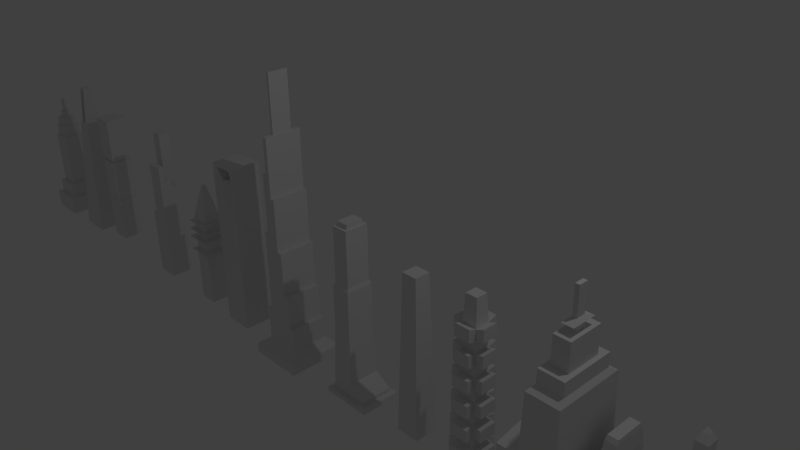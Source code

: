 # Source: Skyscraper.blend  (saved by Blender 2.74.0; exported with 4.5.12 LTS)
import bpy
from mathutils import Matrix  # noqa: F401  (used for matrix-valued properties, if any)

bpy.ops.wm.read_factory_settings(use_empty=True)
scene = bpy.context.scene
scene.name = 'Scene'

# ---- collections
col_collection_1 = bpy.data.collections.new('Collection 1'); scene.collection.children.link(col_collection_1)

# ---- materials (node trees are filled in below, after node groups)
mat_material = bpy.data.materials.new('Material')
mat_material.alpha_threshold = 0.0
mat_material.use_transparent_shadow = False
mat_material.roughness = 0.5
mat_material.line_color = (0.0, 0.0, 0.0, 1.0)

# ---- material node trees

# ---- world
world_world = bpy.data.worlds.new('World'); scene.world = world_world
world_world.color = (0.05088, 0.05088, 0.05088)
world_world.use_sun_shadow = False
world_world.sun_shadow_jitter_overblur = 0.0
world_world.cycles.sampling_method = 'MANUAL'
world_world.cycles.sample_map_resolution = 256

# ---- cameras
cam_camera = bpy.data.cameras.new('Camera')
cam_camera.clip_end = 100.0
cam_camera.lens = 35.0
cam_camera.sensor_width = 32.0
cam_camera.sensor_height = 18.0
cam_camera.ortho_scale = 7.314
cam_camera.dof.focus_distance = 0.0
cam_camera.dof.aperture_fstop = 128.0

# ---- lights
light_lamp = bpy.data.lights.new('Lamp', 'POINT')
light_lamp.transmission_factor = 0.0
light_lamp.cutoff_distance = 30.0
light_lamp.energy = 100.0
light_lamp.shadow_buffer_clip_start = 1.001
light_lamp.shadow_soft_size = 0.1
light_lamp.shadow_maximum_resolution = 0.006
light_lamp.use_absolute_resolution = True
light_lamp.cycles.use_multiple_importance_sampling = False

# ---- meshes
me_cube_014 = bpy.data.meshes.new('Cube.014')
me_cube_014.from_pydata([(8.686, -0.2083, -2.385), (8.686, -0.2083, 0.1934), (8.686, 0.2083, -2.385), (8.686, 0.2083, 0.1934), (9.102, -0.2083, -2.385), (9.102, -0.2083, 0.1934), (9.102, 0.2083, -2.385), (9.102, 0.2083, 0.1934), (8.686, -0.2083, 0.2558), (8.686, 0.2083, 0.2558), (9.04, -0.2083, 0.2558), (9.04, 0.2083, 0.2558), (8.686, -0.2083, 0.5906), (8.686, 0.2083, 0.5906), (9.04, -0.2083, 0.5906), (9.04, 0.2083, 0.5906)], [], [(1, 3, 2, 0), (3, 7, 6, 2), (7, 5, 4, 6), (5, 1, 0, 4), (0, 2, 6, 4), (5, 7, 11, 10), (9, 8, 12, 13), (3, 1, 8, 9), (1, 5, 10, 8), (7, 3, 9, 11), (14, 15, 13, 12), (8, 10, 14, 12), (10, 11, 15, 14), (11, 9, 13, 15)])
me_cube_014.use_remesh_preserve_volume = False
me_cube_014.use_remesh_preserve_attributes = False
me_cube_014.use_mirror_vertex_groups = False
me_cube_014.update()
me_cube_013 = bpy.data.meshes.new('Cube.013')
me_cube_013.from_pydata([(6.537, -0.3354, -2.393), (6.537, -0.3354, -2.142), (6.537, 0.3354, -2.393), (6.537, 0.3354, -2.142), (7.208, -0.3354, -2.393), (7.208, -0.3354, -2.142), (7.208, 0.3354, -2.393), (7.208, 0.3354, -2.142), (6.928, 0.3354, -2.142), (6.992, 0.3354, -2.393), (6.928, -0.3354, -2.142), (6.992, -0.3354, -2.393), (6.537, -0.3354, -1.337), (6.537, 0.3354, -1.337), (6.928, -0.3354, -1.337), (6.928, 0.3354, -1.337), (6.578, -0.2748, -1.201), (6.578, 0.2748, -1.201), (6.928, -0.2748, -1.201), (6.928, 0.2748, -1.201), (6.578, -0.2748, -0.9285), (6.578, 0.2748, -0.9285), (6.928, -0.2748, -0.9285), (6.928, 0.2748, -0.9285), (6.617, -0.2174, -0.8207), (6.617, 0.2174, -0.8207), (6.928, -0.2174, -0.8207), (6.928, 0.2174, -0.8207), (6.617, -0.2174, -0.5426), (6.617, 0.2174, -0.5426), (6.928, -0.2174, -0.5426), (6.928, 0.2174, -0.5426), (6.657, -0.1592, -0.4291), (6.657, 0.1592, -0.4291), (6.928, -0.1592, -0.4291), (6.928, 0.1592, -0.4291), (6.657, -0.1592, -0.1454), (6.657, 0.1592, -0.1454), (6.928, -0.1592, -0.1454), (6.928, 0.1592, -0.1454), (6.683, -0.1209, -0.0193), (6.683, 0.1209, -0.0193), (6.928, -0.1209, -0.0193), (6.928, 0.1209, -0.0193), (6.683, -0.1209, 0.2881), (6.683, 0.1209, 0.2881), (6.928, -0.1209, 0.2881), (6.928, 0.1209, 0.2881), (6.701, -0.09356, 0.3551), (6.701, 0.09356, 0.3551), (6.928, -0.09356, 0.3551), (6.928, 0.09356, 0.3551), (6.701, -0.09356, 0.6703), (6.701, 0.09356, 0.6703), (6.928, -0.09356, 0.6703), (6.928, 0.09356, 0.6703), (6.725, -0.05883, 0.7689), (6.725, 0.05883, 0.7689), (6.917, -0.05883, 0.7689), (6.917, 0.05883, 0.7689), (6.725, -0.05883, 1.08), (6.725, 0.05883, 1.08), (6.869, -0.05883, 1.08), (6.869, 0.05883, 1.08), (6.736, -0.04197, 1.171), (6.736, 0.04197, 1.171), (6.793, -0.04197, 1.171), (6.793, 0.04197, 1.171)], [], [(1, 3, 2, 0), (8, 7, 6, 9), (7, 5, 4, 6), (10, 1, 0, 11), (11, 9, 6, 4), (8, 3, 13, 15), (5, 7, 8, 10), (0, 2, 9, 11), (5, 10, 11, 4), (3, 8, 9, 2), (15, 13, 17, 19), (10, 8, 15, 14), (3, 1, 12, 13), (1, 10, 14, 12), (18, 19, 23, 22), (12, 14, 18, 16), (13, 12, 16, 17), (14, 15, 19, 18), (20, 22, 26, 24), (19, 17, 21, 23), (16, 18, 22, 20), (17, 16, 20, 21), (26, 27, 31, 30), (21, 20, 24, 25), (22, 23, 27, 26), (23, 21, 25, 27), (29, 28, 32, 33), (27, 25, 29, 31), (24, 26, 30, 28), (25, 24, 28, 29), (35, 33, 37, 39), (30, 31, 35, 34), (31, 29, 33, 35), (28, 30, 34, 32), (38, 39, 43, 42), (32, 34, 38, 36), (33, 32, 36, 37), (34, 35, 39, 38), (40, 42, 46, 44), (39, 37, 41, 43), (36, 38, 42, 40), (37, 36, 40, 41), (46, 47, 51, 50), (41, 40, 44, 45), (42, 43, 47, 46), (43, 41, 45, 47), (49, 48, 52, 53), (47, 45, 49, 51), (44, 46, 50, 48), (45, 44, 48, 49), (55, 53, 57, 59), (50, 51, 55, 54), (51, 49, 53, 55), (48, 50, 54, 52), (58, 59, 63, 62), (52, 54, 58, 56), (53, 52, 56, 57), (54, 55, 59, 58), (60, 62, 66, 64), (59, 57, 61, 63), (56, 58, 62, 60), (57, 56, 60, 61), (66, 67, 65, 64), (61, 60, 64, 65), (62, 63, 67, 66), (63, 61, 65, 67)])
me_cube_013.use_remesh_preserve_volume = False
me_cube_013.use_remesh_preserve_attributes = False
me_cube_013.use_mirror_vertex_groups = False
me_cube_013.update()
me_cube_012 = bpy.data.meshes.new('Cube.012')
me_cube_012.from_pydata([(0.8943, 0.118, 0.04667), (0.9619, 0.1774, -2.376), (0.8943, -0.118, 0.04667), (0.9619, -0.1774, -2.376), (0.6583, 0.118, 0.04667), (0.6071, 0.1774, -2.376), (0.6583, -0.118, 0.04667), (0.6071, -0.1774, -2.376)], [], [(1, 3, 2, 0), (3, 7, 6, 2), (7, 5, 4, 6), (5, 1, 0, 4), (0, 2, 6, 4), (5, 7, 3, 1)])
me_cube_012.use_remesh_preserve_volume = False
me_cube_012.use_remesh_preserve_attributes = False
me_cube_012.use_mirror_vertex_groups = False
me_cube_012.update()
me_cube_011 = bpy.data.meshes.new('Cube.011')
me_cube_011.from_pydata([(2.636, -0.5711, -2.376), (2.636, -0.5711, -1.853), (2.636, 0.5711, -2.376), (2.636, 0.5711, -1.853), (3.778, -0.5711, -2.376), (3.778, -0.5711, -1.853), (3.778, 0.5711, -2.376), (3.778, 0.5711, -1.853), (3.586, 0.5711, -1.853), (3.586, 0.5711, -2.376), (3.586, -0.5711, -1.853), (3.586, -0.5711, -2.376), (2.905, 0.5711, -2.376), (2.905, -0.5711, -1.853), (2.905, 0.5711, -1.853), (2.905, -0.5711, -2.376), (3.778, -0.5711, -1.104), (3.778, 0.5711, -1.104), (3.586, 0.5711, -1.104), (3.586, -0.5711, -1.104), (2.636, -0.5711, -1.138), (2.636, 0.5711, -1.138), (2.905, -0.5711, -1.138), (2.905, 0.5711, -1.138), (2.636, -0.03076, -1.029), (2.636, 0.5711, -1.029), (2.905, -0.03076, -1.029), (2.905, 0.5711, -1.029), (2.636, -0.03076, -0.8862), (2.636, 0.5711, -0.8862), (2.905, -0.03076, -0.8862), (2.905, 0.5711, -0.8862), (2.731, 0.1826, -0.7773), (2.731, 0.3577, -0.7773), (2.81, 0.1826, -0.7773), (2.81, 0.3577, -0.7773), (2.636, 0.0, -1.853), (2.636, 0.0, -2.376), (3.778, 0.0, -1.853), (3.778, 0.0, -2.376), (3.586, 0.0, -1.853), (3.586, 0.0, -2.376), (2.905, 0.0, -2.376), (2.905, 0.0, -1.853), (3.778, 0.0, -1.104), (3.586, 0.0, -1.104), (2.636, 0.0, -1.138), (2.905, 0.0, -1.138), (2.636, 0.2701, -1.029), (2.905, 0.2701, -1.029), (2.636, 0.2701, -0.8862), (2.905, 0.2701, -0.8862), (2.731, 0.2701, -0.7773), (2.81, 0.2701, -0.7773), (3.602, 0.5227, -0.8726), (3.762, 0.5227, -0.8726), (3.762, 0.04836, -0.8726), (3.602, 0.04836, -0.8726), (3.612, 0.4943, -0.8113), (3.753, 0.4943, -0.8113), (3.753, 0.07672, -0.8113), (3.612, 0.07672, -0.8113), (3.422, 0.5711, -1.853), (3.422, -0.5711, -2.376), (3.422, 0.5711, -2.376), (3.422, -0.5711, -1.853), (3.422, 0.0, -1.853), (3.422, 0.0, -2.376), (3.396, -0.5119, -0.3074), (2.931, -0.5119, -0.3074), (2.931, 0.0, -0.3074), (2.931, 0.5119, -0.3074), (3.396, 0.0, -0.3074), (3.396, 0.5119, -0.3074), (3.343, -0.3953, -0.2404), (2.984, -0.3953, -0.2404), (2.984, 0.0, -0.2404), (2.984, 0.3953, -0.2404), (3.343, 0.0, -0.2404), (3.343, 0.3953, -0.2404), (3.343, -0.3953, -0.04338), (2.984, -0.3953, -0.04338), (2.984, 0.0, -0.04338), (2.984, 0.3953, -0.04338), (3.343, 0.0, -0.04338), (3.343, 0.3953, -0.04338), (3.281, -0.2585, -0.04338), (3.046, -0.2585, -0.04338), (3.046, 0.0, -0.04338), (3.046, 0.2585, -0.04338), (3.281, 0.0, -0.04338), (3.281, 0.2585, -0.04338), (3.281, -0.2585, 0.3507), (3.046, -0.2585, 0.3507), (3.046, 0.0, 0.3507), (3.046, 0.2585, 0.3507), (3.281, 0.0, 0.3507), (3.281, 0.2585, 0.3507), (3.201, -0.08213, 0.3507), (3.126, -0.08213, 0.3507), (3.126, 0.0, 0.3507), (3.126, 0.08213, 0.3507), (3.201, 0.0, 0.3507), (3.201, 0.08213, 0.3507), (3.201, -0.08213, 0.4413), (3.126, -0.08213, 0.4413), (3.126, 0.0, 0.4413), (3.126, 0.08213, 0.4413), (3.201, 0.0, 0.4413), (3.201, 0.08213, 0.4413), (3.246, -0.182, 0.465), (3.081, -0.182, 0.465), (3.081, 0.0, 0.465), (3.081, 0.182, 0.465), (3.246, 0.0, 0.465), (3.246, 0.182, 0.465), (3.194, -0.0667, 0.5123), (3.133, -0.0667, 0.5123), (3.133, 0.0, 0.5123), (3.133, 0.0667, 0.5123), (3.194, 0.0, 0.5123), (3.194, 0.0667, 0.5123), (3.194, -0.0667, 0.9064), (3.133, -0.0667, 0.9064), (3.133, 0.0, 0.9064), (3.133, 0.0667, 0.9064), (3.194, 0.0, 0.9064), (3.194, 0.0667, 0.9064)], [], [(36, 3, 2, 37), (8, 7, 6, 9), (38, 5, 4, 39), (13, 1, 0, 15), (41, 9, 6, 39), (14, 3, 21, 23), (38, 7, 17, 44), (67, 64, 9, 41), (5, 10, 11, 4), (62, 8, 9, 64), (3, 14, 12, 2), (37, 2, 12, 42), (43, 13, 69, 70), (65, 13, 15, 63), (18, 45, 57, 54), (40, 10, 19, 45), (10, 5, 16, 19), (7, 8, 18, 17), (20, 22, 26, 24), (43, 14, 23, 47), (36, 1, 20, 46), (1, 13, 22, 20), (49, 27, 31, 51), (46, 20, 24, 48), (47, 23, 27, 49), (23, 21, 25, 27), (50, 28, 32, 52), (27, 25, 29, 31), (24, 26, 30, 28), (48, 24, 28, 50), (53, 35, 33, 52), (51, 31, 35, 53), (31, 29, 33, 35), (28, 30, 34, 32), (30, 51, 53, 34), (34, 53, 52, 32), (25, 48, 50, 29), (29, 50, 52, 33), (22, 47, 49, 26), (21, 46, 48, 25), (26, 49, 51, 30), (3, 36, 46, 21), (13, 43, 47, 22), (8, 40, 45, 18), (16, 44, 45, 19), (65, 66, 72, 68), (0, 37, 42, 15), (63, 67, 41, 11), (5, 38, 44, 16), (11, 41, 39, 4), (7, 38, 39, 6), (1, 36, 37, 0), (57, 56, 60, 61), (45, 44, 56, 57), (44, 17, 55, 56), (17, 18, 54, 55), (60, 59, 58, 61), (54, 57, 61, 58), (56, 55, 59, 60), (55, 54, 58, 59), (15, 42, 67, 63), (10, 40, 66, 65), (10, 65, 63, 11), (40, 8, 62, 66), (14, 62, 64, 12), (42, 12, 64, 67), (69, 68, 74, 75), (68, 72, 78, 74), (13, 65, 68, 69), (62, 14, 71, 73), (14, 43, 70, 71), (66, 62, 73, 72), (78, 79, 85, 84), (77, 76, 82, 83), (73, 71, 77, 79), (71, 70, 76, 77), (72, 73, 79, 78), (70, 69, 75, 76), (82, 81, 87, 88), (84, 85, 91, 90), (76, 75, 81, 82), (74, 78, 84, 80), (75, 74, 80, 81), (79, 77, 83, 85), (89, 88, 94, 95), (91, 89, 95, 97), (80, 84, 90, 86), (81, 80, 86, 87), (85, 83, 89, 91), (83, 82, 88, 89), (96, 97, 103, 102), (95, 94, 100, 101), (90, 91, 97, 96), (88, 87, 93, 94), (86, 90, 96, 92), (87, 86, 92, 93), (99, 98, 104, 105), (98, 102, 108, 104), (94, 93, 99, 100), (92, 96, 102, 98), (93, 92, 98, 99), (97, 95, 101, 103), (108, 109, 115, 114), (107, 106, 112, 113), (103, 101, 107, 109), (101, 100, 106, 107), (102, 103, 109, 108), (100, 99, 105, 106), (112, 111, 117, 118), (114, 115, 121, 120), (106, 105, 111, 112), (104, 108, 114, 110), (105, 104, 110, 111), (109, 107, 113, 115), (119, 118, 124, 125), (121, 119, 125, 127), (110, 114, 120, 116), (111, 110, 116, 117), (115, 113, 119, 121), (113, 112, 118, 119), (126, 127, 125, 124), (122, 126, 124, 123), (120, 121, 127, 126), (118, 117, 123, 124), (116, 120, 126, 122), (117, 116, 122, 123)])
me_cube_011.use_remesh_preserve_volume = False
me_cube_011.use_remesh_preserve_attributes = False
me_cube_011.use_mirror_vertex_groups = False
me_cube_011.update()
me_cube_010 = bpy.data.meshes.new('Cube.010')
me_cube_010.from_pydata([(4.474, -0.1455, -2.359), (4.474, -0.1455, -2.286), (4.474, 0.1455, -2.359), (4.474, 0.1455, -2.286), (4.843, -0.1455, -2.359), (4.843, -0.1455, -2.286), (4.843, 0.1455, -2.359), (4.843, 0.1455, -2.286), (4.61, -0.1055, -2.267), (4.61, 0.1055, -2.267), (4.792, -0.1055, -2.267), (4.792, 0.1055, -2.267), (4.61, -0.1055, -1.061), (4.61, 0.1055, -1.061), (4.792, -0.1055, -1.061), (4.792, 0.1055, -1.061), (4.626, -0.08664, -1.056), (4.626, 0.08664, -1.056), (4.776, -0.08664, -1.056), (4.776, 0.08664, -1.056), (4.626, -0.08664, -0.1717), (4.626, 0.08664, -0.1717), (4.776, -0.08664, -0.1717), (4.776, 0.08664, -0.1717), (4.666, -0.04083, -0.08189), (4.666, 0.04083, -0.08189), (4.736, -0.04083, -0.08189), (4.736, 0.04083, -0.08189), (4.685, -0.01801, -0.04879), (4.685, 0.01801, -0.04879), (4.716, -0.01801, -0.04879), (4.716, 0.01801, -0.04879), (4.696, -0.005727, -0.03031), (4.696, 0.005727, -0.03031), (4.706, -0.005727, -0.03031), (4.706, 0.005727, -0.03031)], [], [(1, 3, 2, 0), (3, 7, 6, 2), (7, 5, 4, 6), (5, 1, 0, 4), (0, 2, 6, 4), (3, 1, 8, 9), (8, 10, 14, 12), (1, 5, 10, 8), (7, 3, 9, 11), (5, 7, 11, 10), (15, 13, 17, 19), (10, 11, 15, 14), (11, 9, 13, 15), (9, 8, 12, 13), (16, 18, 22, 20), (13, 12, 16, 17), (12, 14, 18, 16), (14, 15, 19, 18), (21, 20, 24, 25), (18, 19, 23, 22), (19, 17, 21, 23), (17, 16, 20, 21), (26, 27, 31, 30), (20, 22, 26, 24), (22, 23, 27, 26), (23, 21, 25, 27), (28, 30, 34, 32), (27, 25, 29, 31), (25, 24, 28, 29), (24, 26, 30, 28), (34, 35, 33, 32), (30, 31, 35, 34), (31, 29, 33, 35), (29, 28, 32, 33)])
me_cube_010.use_remesh_preserve_volume = False
me_cube_010.use_remesh_preserve_attributes = False
me_cube_010.use_mirror_vertex_groups = False
me_cube_010.update()
me_cube_009 = bpy.data.meshes.new('Cube.009')
me_cube_009.from_pydata([(1.636, -0.1344, -2.368), (1.636, -0.1344, -2.099), (1.636, 0.1344, -2.368), (1.636, 0.1344, -2.099), (1.905, -0.1344, -2.368), (1.905, -0.1344, -2.099), (1.905, 0.1344, -2.368), (1.905, 0.1344, -2.099), (1.662, -0.1087, -0.2209), (1.662, 0.1087, -0.2209), (1.879, -0.1087, -0.2209), (1.879, 0.1087, -0.2209), (1.672, -0.09841, -0.02225), (1.672, 0.09841, -0.02225), (1.869, -0.09841, -0.02225), (1.869, 0.09841, -0.02225), (1.684, -0.0862, 0.182), (1.684, 0.0862, 0.182), (1.857, -0.0862, 0.182), (1.857, 0.0862, 0.182), (1.66, 0.111, -0.3916), (1.657, 0.1134, -0.5624), (1.655, 0.1157, -0.7331), (1.653, 0.118, -0.9039), (1.65, 0.1204, -1.075), (1.648, 0.1227, -1.245), (1.646, 0.1251, -1.416), (1.643, 0.1274, -1.587), (1.641, 0.1297, -1.758), (1.638, 0.1321, -1.928), (1.638, -0.1321, -1.928), (1.641, -0.1297, -1.758), (1.643, -0.1274, -1.587), (1.646, -0.1251, -1.416), (1.648, -0.1227, -1.245), (1.65, -0.1204, -1.075), (1.653, -0.118, -0.9039), (1.655, -0.1157, -0.7331), (1.657, -0.1134, -0.5624), (1.66, -0.111, -0.3916), (1.903, -0.1321, -1.928), (1.9, -0.1297, -1.758), (1.898, -0.1274, -1.587), (1.896, -0.1251, -1.416), (1.893, -0.1227, -1.245), (1.891, -0.1204, -1.075), (1.889, -0.118, -0.9039), (1.886, -0.1157, -0.7331), (1.884, -0.1134, -0.5624), (1.882, -0.111, -0.3916), (1.882, 0.111, -0.3916), (1.884, 0.1134, -0.5624), (1.886, 0.1157, -0.7331), (1.889, 0.118, -0.9039), (1.891, 0.1204, -1.075), (1.893, 0.1227, -1.245), (1.896, 0.1251, -1.416), (1.898, 0.1274, -1.587), (1.9, 0.1297, -1.758), (1.903, 0.1321, -1.928), (1.534, 0.1171, -0.3481), (1.534, -0.1171, -0.3481), (1.536, -0.1146, -0.168), (1.536, 0.1146, -0.168), (1.653, -0.2368, -0.3481), (1.888, -0.2368, -0.3481), (1.885, -0.2343, -0.168), (1.656, -0.2343, -0.168), (1.888, 0.2368, -0.3481), (1.653, 0.2368, -0.3481), (1.656, 0.2343, -0.168), (1.885, 0.2343, -0.168), (2.007, -0.1171, -0.3481), (2.007, 0.1171, -0.3481), (2.005, 0.1146, -0.168), (2.005, -0.1146, -0.168), (2.032, -0.1417, -2.149), (2.032, 0.1417, -2.149), (2.03, 0.1393, -1.969), (2.03, -0.1393, -1.969), (2.027, -0.1368, -1.789), (2.027, 0.1368, -1.789), (2.025, 0.1343, -1.609), (2.025, -0.1343, -1.609), (2.022, -0.1319, -1.429), (2.022, 0.1319, -1.429), (2.02, 0.1294, -1.249), (2.02, -0.1294, -1.249), (2.017, -0.127, -1.068), (2.017, 0.127, -1.068), (2.015, 0.1245, -0.8884), (2.015, -0.1245, -0.8884), (2.012, -0.122, -0.7083), (2.012, 0.122, -0.7083), (2.01, 0.1196, -0.5282), (2.01, -0.1196, -0.5282), (1.912, 0.2614, -2.149), (1.629, 0.2614, -2.149), (1.631, 0.259, -1.969), (1.91, 0.259, -1.969), (1.907, 0.2565, -1.789), (1.634, 0.2565, -1.789), (1.636, 0.254, -1.609), (1.905, 0.254, -1.609), (1.902, 0.2516, -1.429), (1.639, 0.2516, -1.429), (1.641, 0.2491, -1.249), (1.9, 0.2491, -1.249), (1.898, 0.2466, -1.068), (1.644, 0.2466, -1.068), (1.646, 0.2442, -0.8884), (1.895, 0.2442, -0.8884), (1.893, 0.2417, -0.7083), (1.649, 0.2417, -0.7083), (1.651, 0.2392, -0.5282), (1.89, 0.2392, -0.5282), (1.629, -0.2614, -2.149), (1.912, -0.2614, -2.149), (1.91, -0.259, -1.969), (1.631, -0.259, -1.969), (1.634, -0.2565, -1.789), (1.907, -0.2565, -1.789), (1.905, -0.254, -1.609), (1.636, -0.254, -1.609), (1.639, -0.2516, -1.429), (1.902, -0.2516, -1.429), (1.9, -0.2491, -1.249), (1.641, -0.2491, -1.249), (1.644, -0.2466, -1.068), (1.898, -0.2466, -1.068), (1.895, -0.2442, -0.8884), (1.646, -0.2442, -0.8884), (1.649, -0.2417, -0.7083), (1.893, -0.2417, -0.7083), (1.89, -0.2392, -0.5282), (1.651, -0.2392, -0.5282), (1.509, 0.1417, -2.149), (1.509, -0.1417, -2.149), (1.512, -0.1393, -1.969), (1.512, 0.1393, -1.969), (1.514, 0.1368, -1.789), (1.514, -0.1368, -1.789), (1.517, -0.1343, -1.609), (1.517, 0.1343, -1.609), (1.519, 0.1319, -1.429), (1.519, -0.1319, -1.429), (1.521, -0.1294, -1.249), (1.521, 0.1294, -1.249), (1.524, 0.127, -1.068), (1.524, -0.127, -1.068), (1.526, -0.1245, -0.8884), (1.526, 0.1245, -0.8884), (1.529, 0.122, -0.7083), (1.529, -0.122, -0.7083), (1.531, -0.1196, -0.5282), (1.531, 0.1196, -0.5282)], [], [(1, 3, 2, 0), (3, 7, 6, 2), (7, 5, 4, 6), (5, 1, 0, 4), (0, 2, 6, 4), (8, 10, 14, 12), (15, 13, 17, 19), (10, 11, 15, 14), (11, 9, 13, 15), (9, 8, 12, 13), (18, 19, 17, 16), (13, 12, 16, 17), (12, 14, 18, 16), (14, 15, 19, 18), (40, 59, 58, 41), (42, 57, 56, 43), (44, 55, 54, 45), (46, 53, 52, 47), (48, 51, 50, 49), (59, 29, 28, 58), (57, 27, 26, 56), (55, 25, 24, 54), (53, 23, 22, 52), (51, 21, 20, 50), (30, 40, 41, 31), (32, 42, 43, 33), (34, 44, 45, 35), (36, 46, 47, 37), (38, 48, 49, 39), (29, 30, 31, 28), (27, 32, 33, 26), (25, 34, 35, 24), (23, 36, 37, 22), (21, 38, 39, 20), (60, 61, 62, 63), (39, 61, 60, 20), (8, 62, 61, 39), (9, 63, 62, 8), (20, 60, 63, 9), (64, 65, 66, 67), (49, 65, 64, 39), (10, 66, 65, 49), (8, 67, 66, 10), (39, 64, 67, 8), (68, 69, 70, 71), (20, 69, 68, 50), (9, 70, 69, 20), (11, 71, 70, 9), (50, 68, 71, 11), (72, 73, 74, 75), (50, 73, 72, 49), (11, 74, 73, 50), (10, 75, 74, 11), (49, 72, 75, 10), (76, 77, 78, 79), (7, 77, 76, 5), (59, 78, 77, 7), (40, 79, 78, 59), (5, 76, 79, 40), (80, 81, 82, 83), (58, 81, 80, 41), (57, 82, 81, 58), (42, 83, 82, 57), (41, 80, 83, 42), (84, 85, 86, 87), (56, 85, 84, 43), (55, 86, 85, 56), (44, 87, 86, 55), (43, 84, 87, 44), (88, 89, 90, 91), (54, 89, 88, 45), (53, 90, 89, 54), (46, 91, 90, 53), (45, 88, 91, 46), (92, 93, 94, 95), (52, 93, 92, 47), (51, 94, 93, 52), (48, 95, 94, 51), (47, 92, 95, 48), (96, 97, 98, 99), (3, 97, 96, 7), (29, 98, 97, 3), (59, 99, 98, 29), (7, 96, 99, 59), (100, 101, 102, 103), (28, 101, 100, 58), (27, 102, 101, 28), (57, 103, 102, 27), (58, 100, 103, 57), (104, 105, 106, 107), (26, 105, 104, 56), (25, 106, 105, 26), (55, 107, 106, 25), (56, 104, 107, 55), (108, 109, 110, 111), (24, 109, 108, 54), (23, 110, 109, 24), (53, 111, 110, 23), (54, 108, 111, 53), (112, 113, 114, 115), (22, 113, 112, 52), (21, 114, 113, 22), (51, 115, 114, 21), (52, 112, 115, 51), (116, 117, 118, 119), (5, 117, 116, 1), (40, 118, 117, 5), (30, 119, 118, 40), (1, 116, 119, 30), (120, 121, 122, 123), (41, 121, 120, 31), (42, 122, 121, 41), (32, 123, 122, 42), (31, 120, 123, 32), (124, 125, 126, 127), (43, 125, 124, 33), (44, 126, 125, 43), (34, 127, 126, 44), (33, 124, 127, 34), (128, 129, 130, 131), (45, 129, 128, 35), (46, 130, 129, 45), (36, 131, 130, 46), (35, 128, 131, 36), (132, 133, 134, 135), (47, 133, 132, 37), (48, 134, 133, 47), (38, 135, 134, 48), (37, 132, 135, 38), (136, 137, 138, 139), (1, 137, 136, 3), (30, 138, 137, 1), (29, 139, 138, 30), (3, 136, 139, 29), (140, 141, 142, 143), (31, 141, 140, 28), (32, 142, 141, 31), (27, 143, 142, 32), (28, 140, 143, 27), (144, 145, 146, 147), (33, 145, 144, 26), (34, 146, 145, 33), (25, 147, 146, 34), (26, 144, 147, 25), (148, 149, 150, 151), (35, 149, 148, 24), (36, 150, 149, 35), (23, 151, 150, 36), (24, 148, 151, 23), (152, 153, 154, 155), (37, 153, 152, 22), (38, 154, 153, 37), (21, 155, 154, 38), (22, 152, 155, 21)])
me_cube_009.use_remesh_preserve_volume = False
me_cube_009.use_remesh_preserve_attributes = False
me_cube_009.use_mirror_vertex_groups = False
me_cube_009.update()
me_cube_008 = bpy.data.meshes.new('Cube.008')
me_cube_008.from_pydata([(-3.341, -0.2457, -2.366), (-3.341, -0.2457, 0.04908), (-3.341, 0.2457, -2.366), (-3.341, 0.2457, 0.04908), (-2.849, -0.2457, -2.366), (-2.849, -0.2457, 0.04908), (-2.849, 0.2457, -2.366), (-2.849, 0.2457, 0.04908), (-3.341, -0.2457, 0.3726), (-3.341, 0.2457, 0.3726), (-2.849, -0.2457, 0.3726), (-2.849, 0.2457, 0.3726), (-3.125, 0.09069, 0.04908), (-3.065, 0.09069, 0.04908), (-3.013, 0.2457, -2.366), (-3.177, 0.2457, -2.366), (-3.065, -0.09069, 0.04908), (-3.125, -0.09069, 0.04908), (-3.177, -0.2457, -2.366), (-3.013, -0.2457, -2.366), (-3.177, 0.2457, 0.3726), (-3.013, 0.2457, 0.3726), (-3.013, -0.2457, 0.3726), (-3.177, -0.2457, 0.3726), (-3.259, 0.2457, -2.366), (-3.233, -0.1682, 0.04908), (-3.259, -0.2457, 0.3726), (-3.233, 0.1682, 0.04908), (-3.259, -0.2457, -2.366), (-3.259, 0.2457, 0.3726), (-2.957, 0.1682, 0.04908), (-2.931, -0.2457, -2.366), (-2.931, 0.2457, 0.3726), (-2.931, 0.2457, -2.366), (-2.957, -0.1682, 0.04908), (-2.931, -0.2457, 0.3726), (-3.341, 0.2457, 0.3159), (-3.341, -0.2457, 0.3159), (-2.849, -0.2457, 0.3159), (-2.849, 0.2457, 0.3159), (-3.022, 0.2186, 0.3159), (-3.168, 0.2186, 0.3159), (-3.168, -0.2186, 0.3159), (-3.022, -0.2186, 0.3159), (-3.254, -0.2321, 0.3159), (-3.254, 0.2321, 0.3159), (-2.936, 0.2321, 0.3159), (-2.936, -0.2321, 0.3159), (-3.341, 0.2457, 0.09742), (-2.849, 0.2457, 0.09742), (-3.341, -0.2457, 0.09742), (-2.849, -0.2457, 0.09742), (-3.057, 0.1139, 0.09742), (-3.133, 0.1139, 0.09742), (-3.133, -0.1139, 0.09742), (-3.057, -0.1139, 0.09742), (-3.212, -0.1798, 0.09742), (-3.212, 0.1798, 0.09742), (-2.985, 0.1798, 0.09742), (-2.985, -0.1798, 0.09742)], [], [(1, 3, 2, 0), (30, 7, 6, 33), (7, 5, 4, 6), (25, 1, 0, 28), (31, 33, 6, 4), (36, 37, 8, 9), (26, 29, 9, 8), (47, 38, 10, 35), (45, 36, 9, 29), (38, 39, 11, 10), (46, 40, 21, 32), (40, 41, 20, 21), (44, 42, 23, 26), (42, 43, 22, 23), (35, 32, 21, 22), (22, 21, 20, 23), (28, 24, 15, 18), (18, 15, 14, 19), (34, 16, 19, 31), (16, 17, 18, 19), (27, 12, 15, 24), (12, 13, 14, 15), (3, 27, 24, 2), (0, 2, 24, 28), (37, 44, 26, 8), (41, 45, 29, 20), (23, 20, 29, 26), (17, 25, 28, 18), (5, 34, 31, 4), (10, 11, 32, 35), (39, 46, 32, 11), (43, 47, 35, 22), (19, 14, 33, 31), (13, 30, 33, 14), (49, 58, 46, 39), (50, 56, 44, 37), (54, 55, 52, 53), (57, 56, 54, 53), (51, 49, 39, 38), (57, 48, 36, 45), (59, 51, 38, 47), (48, 50, 37, 36), (3, 1, 50, 48), (34, 5, 51, 59), (27, 3, 48, 57), (5, 7, 49, 51), (30, 13, 52, 58), (13, 12, 53, 52), (25, 17, 54, 56), (17, 16, 55, 54), (1, 25, 56, 50), (12, 27, 57, 53), (7, 30, 58, 49), (16, 34, 59, 55), (55, 59, 58, 52), (46, 58, 59, 47), (57, 45, 44, 56), (45, 41, 42, 44), (43, 42, 41, 40), (47, 43, 40, 46)])
me_cube_008.use_remesh_preserve_volume = False
me_cube_008.use_remesh_preserve_attributes = False
me_cube_008.use_mirror_vertex_groups = False
me_cube_008.update()
me_cube_007 = bpy.data.meshes.new('Cube.007')
me_cube_007.from_pydata([(-0.714, -0.3144, -2.384), (-0.714, -0.3144, -2.317), (-0.714, 0.3144, -2.384), (-0.714, 0.3144, -2.317), (0.06677, -0.3144, -2.384), (0.06677, -0.3144, -2.317), (0.06677, 0.3144, -2.384), (0.06677, 0.3144, -2.317), (-0.6254, -0.2431, -2.317), (-0.6254, 0.2431, -2.317), (-0.02177, -0.2431, -2.317), (-0.02177, 0.2431, -2.317), (-0.6254, -0.2431, -2.256), (-0.6254, 0.2431, -2.256), (-0.02177, -0.2431, -2.256), (-0.02177, 0.2431, -2.256), (-0.6254, -0.2431, -2.095), (-0.6254, 0.2431, -2.095), (-0.2866, -0.2431, -2.095), (-0.2866, 0.2431, -2.095), (-0.6051, -0.2139, -1.32), (-0.6051, 0.2139, -1.32), (-0.3069, -0.2139, -1.32), (-0.3069, 0.2139, -1.32), (-0.6051, -0.2139, -0.6437), (-0.6051, 0.2139, -0.6437), (-0.3069, -0.2139, -0.6437), (-0.3069, 0.2139, -0.6437), (-0.5844, -0.1842, -0.578), (-0.5844, 0.1842, -0.578), (-0.3276, -0.1842, -0.578), (-0.3276, 0.1842, -0.578), (-0.5844, -0.1842, 0.2627), (-0.5844, 0.1842, 0.2627), (-0.3276, -0.1842, 0.2627), (-0.3276, 0.1842, 0.2627), (-0.5494, -0.134, 0.2627), (-0.5494, 0.134, 0.2627), (-0.3626, -0.134, 0.2627), (-0.3626, 0.134, 0.2627), (-0.5494, -0.134, 0.3317), (-0.5494, 0.134, 0.3317), (-0.3626, -0.134, 0.3317), (-0.3626, 0.134, 0.3317)], [], [(1, 3, 2, 0), (3, 7, 6, 2), (7, 5, 4, 6), (5, 1, 0, 4), (0, 2, 6, 4), (5, 7, 11, 10), (9, 8, 12, 13), (3, 1, 8, 9), (1, 5, 10, 8), (7, 3, 9, 11), (14, 15, 19, 18), (8, 10, 14, 12), (10, 11, 15, 14), (11, 9, 13, 15), (16, 18, 22, 20), (15, 13, 17, 19), (13, 12, 16, 17), (12, 14, 18, 16), (23, 21, 25, 27), (18, 19, 23, 22), (19, 17, 21, 23), (17, 16, 20, 21), (24, 26, 30, 28), (21, 20, 24, 25), (20, 22, 26, 24), (22, 23, 27, 26), (29, 28, 32, 33), (26, 27, 31, 30), (27, 25, 29, 31), (25, 24, 28, 29), (34, 35, 39, 38), (28, 30, 34, 32), (30, 31, 35, 34), (31, 29, 33, 35), (36, 38, 42, 40), (35, 33, 37, 39), (33, 32, 36, 37), (32, 34, 38, 36), (42, 43, 41, 40), (38, 39, 43, 42), (39, 37, 41, 43), (37, 36, 40, 41)])
me_cube_007.use_remesh_preserve_volume = False
me_cube_007.use_remesh_preserve_attributes = False
me_cube_007.use_mirror_vertex_groups = False
me_cube_007.update()
me_cube_006 = bpy.data.meshes.new('Cube.006')
me_cube_006.from_pydata([(-0.487, -0.4462, -2.407), (-0.487, -0.4462, -2.259), (-0.487, 0.4462, -2.407), (-0.487, 0.4462, -2.259), (0.4053, -0.4462, -2.407), (0.4053, -0.4462, -2.259), (0.4053, 0.4462, -2.407), (0.4053, 0.4462, -2.259), (-0.3278, -0.2869, -2.127), (-0.3278, 0.2869, -2.127), (0.2461, -0.2869, -2.127), (0.2461, 0.2869, -2.127), (-0.3278, -0.2869, -1.776), (-0.3278, 0.2869, -1.776), (0.2461, -0.2869, -1.776), (0.2461, 0.2869, -1.776), (0.2822, 0.4462, -2.259), (0.2822, 0.4462, -2.407), (0.2822, -0.4462, -2.259), (0.2822, -0.4462, -2.407), (0.1669, 0.2869, -2.127), (0.1669, -0.2869, -2.127), (0.1669, 0.2869, -1.776), (0.1669, -0.2869, -1.776), (-0.3278, -0.2869, -1.602), (-0.3278, 0.2869, -1.602), (0.1669, -0.2869, -1.602), (0.1669, 0.2869, -1.602), (-0.3691, 0.4462, -2.407), (-0.3691, -0.4462, -2.259), (-0.2519, -0.2869, -2.127), (-0.2519, -0.2869, -1.776), (-0.3691, 0.4462, -2.259), (-0.3691, -0.4462, -2.407), (-0.2519, 0.2869, -2.127), (-0.2519, 0.2869, -1.776), (-0.2519, -0.2869, -1.602), (-0.2519, 0.2869, -1.602), (-0.2519, 0.2869, -1.244), (0.1669, 0.2869, -1.244), (0.1669, -0.2869, -1.244), (-0.2519, -0.2869, -1.244), (0.1685, 0.4462, -2.259), (0.1685, -0.4462, -2.407), (0.09378, 0.2869, -2.127), (0.09378, 0.2869, -1.776), (0.09378, 0.2869, -1.602), (0.1685, 0.4462, -2.407), (0.1685, -0.4462, -2.259), (0.09378, -0.2869, -2.127), (0.09378, -0.2869, -1.776), (0.09378, -0.2869, -1.602), (0.09378, 0.2869, -1.244), (0.09378, -0.2869, -1.244), (0.09378, -0.2869, -0.551), (-0.2519, -0.2869, -0.551), (-0.2519, 0.2869, -0.551), (0.09378, 0.2869, -0.551), (0.05479, 0.4462, -2.407), (0.05479, -0.4462, -2.259), (0.02065, -0.2869, -2.127), (0.02065, -0.2869, -1.776), (0.02065, -0.2869, -1.602), (0.02065, -0.2869, -1.244), (0.05479, 0.4462, -2.259), (0.05479, -0.4462, -2.407), (0.02065, 0.2869, -2.127), (0.02065, 0.2869, -1.776), (0.02065, 0.2869, -1.602), (0.02065, 0.2869, -1.244), (0.02065, -0.2869, -0.551), (0.02065, 0.2869, -0.551), (0.02065, -0.2869, -0.3179), (-0.2519, -0.2869, -0.3179), (-0.2519, 0.2869, -0.3179), (0.02065, 0.2869, -0.3179), (-0.2605, 0.4462, -2.407), (-0.2605, -0.4462, -2.259), (-0.1821, -0.2869, -2.127), (-0.1821, -0.2869, -1.776), (-0.1821, -0.2869, -1.602), (-0.1821, -0.2869, -1.244), (-0.1821, -0.2869, -0.551), (-0.2605, 0.4462, -2.259), (-0.2605, -0.4462, -2.407), (-0.1821, 0.2869, -2.127), (-0.1821, 0.2869, -1.776), (-0.1821, 0.2869, -1.602), (-0.1821, 0.2869, -1.244), (-0.1821, 0.2869, -0.551), (-0.1821, -0.2869, -0.3179), (-0.1821, 0.2869, -0.3179), (-0.1821, 0.2869, 0.2733), (0.02065, 0.2869, 0.2733), (0.02065, -0.2869, 0.2733), (-0.1821, -0.2869, 0.2733), (-0.04506, 0.4462, -2.259), (-0.04506, -0.4462, -2.407), (-0.04356, 0.2869, -2.127), (-0.04356, 0.2869, -1.776), (-0.04356, 0.2869, -1.602), (-0.04356, 0.2869, -1.244), (-0.04356, 0.2869, -0.551), (-0.04356, 0.2869, -0.3179), (-0.04506, 0.4462, -2.407), (-0.04506, -0.4462, -2.259), (-0.04356, -0.2869, -2.127), (-0.04356, -0.2869, -1.776), (-0.04356, -0.2869, -1.602), (-0.04356, -0.2869, -1.244), (-0.04356, -0.2869, -0.551), (-0.04356, -0.2869, -0.3179), (-0.04356, 0.2869, 0.2733), (-0.04356, -0.2869, 0.2733), (-0.04356, -0.2869, 0.6115), (-0.1821, -0.2869, 0.6115), (-0.1821, 0.2869, 0.6115), (-0.04356, 0.2869, 0.6115), (-0.1528, 0.4462, -2.407), (-0.1528, -0.4462, -2.259), (-0.1128, -0.2869, -2.127), (-0.1128, -0.2869, -1.776), (-0.1128, -0.2869, -1.602), (-0.1128, -0.2869, -1.244), (-0.1128, -0.2869, -0.551), (-0.1128, -0.2869, -0.3179), (-0.1128, -0.2869, 0.2733), (-0.1528, 0.4462, -2.259), (-0.1528, -0.4462, -2.407), (-0.1128, 0.2869, -2.127), (-0.1128, 0.2869, -1.776), (-0.1128, 0.2869, -1.602), (-0.1128, 0.2869, -1.244), (-0.1128, 0.2869, -0.551), (-0.1128, 0.2869, -0.3179), (-0.1128, 0.2869, 0.2733), (-0.1128, -0.2869, 0.6115), (-0.1128, 0.2869, 0.6115), (-0.1128, 0.2869, 1.173), (-0.04356, 0.2869, 1.173), (-0.04356, -0.2869, 1.173), (-0.1128, -0.2869, 1.173), (-0.09684, 0.1544, 1.173), (-0.05956, 0.1544, 1.173), (-0.05956, -0.1544, 1.173), (-0.09684, -0.1544, 1.173), (-0.09684, 0.1544, 2.046), (-0.05956, 0.1544, 2.046), (-0.05956, -0.1544, 2.046), (-0.09684, -0.1544, 2.046)], [], [(1, 3, 2, 0), (16, 7, 6, 17), (7, 5, 4, 6), (29, 1, 0, 33), (19, 17, 6, 4), (5, 7, 11, 10), (9, 8, 12, 13), (3, 1, 8, 9), (18, 5, 10, 21), (32, 3, 9, 34), (13, 12, 24, 25), (21, 10, 14, 23), (10, 11, 15, 14), (34, 9, 13, 35), (11, 20, 22, 15), (49, 21, 23, 50), (14, 15, 22, 23), (7, 16, 20, 11), (48, 18, 21, 49), (43, 47, 17, 19), (5, 18, 19, 4), (42, 16, 17, 47), (36, 37, 25, 24), (35, 13, 25, 37), (23, 22, 27, 26), (50, 23, 26, 51), (12, 31, 36, 24), (86, 35, 37, 87), (26, 27, 39, 40), (3, 32, 28, 2), (0, 2, 28, 33), (1, 29, 30, 8), (8, 30, 31, 12), (85, 34, 35, 86), (83, 32, 34, 85), (77, 29, 33, 84), (88, 38, 56, 89), (87, 37, 38, 88), (51, 26, 40, 53), (37, 36, 41, 38), (62, 51, 53, 63), (27, 46, 52, 39), (40, 39, 52, 53), (18, 48, 43, 19), (16, 42, 44, 20), (20, 44, 45, 22), (22, 45, 46, 27), (61, 50, 51, 62), (64, 42, 47, 58), (65, 58, 47, 43), (59, 48, 49, 60), (60, 49, 50, 61), (70, 71, 75, 72), (38, 41, 55, 56), (53, 52, 57, 54), (63, 53, 54, 70), (109, 63, 70, 110), (54, 57, 71, 70), (106, 60, 61, 107), (105, 59, 60, 106), (97, 104, 58, 65), (96, 64, 58, 104), (107, 61, 62, 108), (108, 62, 63, 109), (46, 68, 69, 52), (52, 69, 71, 57), (48, 59, 65, 43), (42, 64, 66, 44), (44, 66, 67, 45), (45, 67, 68, 46), (90, 91, 74, 73), (89, 56, 74, 91), (56, 55, 73, 74), (110, 70, 72, 111), (55, 82, 90, 73), (133, 89, 91, 134), (111, 72, 94, 113), (36, 80, 81, 41), (31, 79, 80, 36), (32, 83, 76, 28), (33, 28, 76, 84), (29, 77, 78, 30), (30, 78, 79, 31), (41, 81, 82, 55), (131, 87, 88, 132), (132, 88, 89, 133), (119, 77, 84, 128), (127, 83, 85, 129), (129, 85, 86, 130), (130, 86, 87, 131), (113, 112, 117, 114), (134, 91, 92, 135), (91, 90, 95, 92), (72, 75, 93, 94), (75, 103, 112, 93), (94, 93, 112, 113), (67, 99, 100, 68), (66, 98, 99, 67), (64, 96, 98, 66), (59, 105, 97, 65), (69, 101, 102, 71), (68, 100, 101, 69), (125, 111, 113, 126), (71, 102, 103, 75), (124, 110, 111, 125), (122, 108, 109, 123), (121, 107, 108, 122), (127, 96, 104, 118), (128, 118, 104, 97), (119, 105, 106, 120), (120, 106, 107, 121), (123, 109, 110, 124), (136, 137, 116, 115), (126, 113, 114, 136), (135, 92, 116, 137), (92, 95, 115, 116), (112, 135, 137, 117), (95, 126, 136, 115), (114, 117, 139, 140), (81, 123, 124, 82), (78, 120, 121, 79), (77, 119, 120, 78), (84, 76, 118, 128), (83, 127, 118, 76), (79, 121, 122, 80), (80, 122, 123, 81), (82, 124, 125, 90), (90, 125, 126, 95), (103, 134, 135, 112), (99, 130, 131, 100), (98, 129, 130, 99), (96, 127, 129, 98), (105, 119, 128, 97), (101, 132, 133, 102), (100, 131, 132, 101), (102, 133, 134, 103), (139, 138, 142, 143), (117, 137, 138, 139), (136, 114, 140, 141), (137, 136, 141, 138), (145, 144, 148, 149), (138, 141, 145, 142), (141, 140, 144, 145), (140, 139, 143, 144), (148, 147, 146, 149), (144, 143, 147, 148), (143, 142, 146, 147), (142, 145, 149, 146)])
me_cube_006.use_remesh_preserve_volume = False
me_cube_006.use_remesh_preserve_attributes = False
me_cube_006.use_mirror_vertex_groups = False
me_cube_006.update()
me_cube_004 = bpy.data.meshes.new('Cube.004')
me_cube_004.from_pydata([(-4.291, -0.1559, -2.403), (-4.291, -0.1559, -1.519), (-4.291, 0.1559, -2.403), (-4.291, 0.1559, -1.519), (-3.979, -0.1559, -2.403), (-3.979, -0.1559, -1.519), (-3.979, 0.1559, -2.403), (-3.979, 0.1559, -1.519), (-4.36, -0.225, -1.477), (-4.36, 0.225, -1.477), (-3.91, -0.225, -1.477), (-3.91, 0.225, -1.477), (-4.281, -0.1465, -1.477), (-4.281, 0.1465, -1.477), (-3.988, -0.1465, -1.477), (-3.988, 0.1465, -1.477), (-4.281, -0.1465, -1.287), (-4.281, 0.1465, -1.287), (-3.988, -0.1465, -1.287), (-3.988, 0.1465, -1.287), (-4.363, -0.228, -1.245), (-4.363, 0.228, -1.245), (-3.907, -0.228, -1.245), (-3.907, 0.228, -1.245), (-4.275, -0.1401, -1.245), (-4.275, 0.1401, -1.245), (-3.995, -0.1401, -1.245), (-3.995, 0.1401, -1.245), (-4.275, -0.1401, -1.142), (-4.275, 0.1401, -1.142), (-3.995, -0.1401, -1.142), (-3.995, 0.1401, -1.142), (-4.355, -0.2204, -1.097), (-4.355, 0.2204, -1.097), (-3.915, -0.2204, -1.097), (-3.915, 0.2204, -1.097), (-4.285, -0.1503, -1.097), (-4.285, 0.1503, -1.097), (-3.985, -0.1503, -1.097), (-3.985, 0.1503, -1.097), (-4.285, -0.1503, -0.9985), (-4.285, 0.1503, -0.9985), (-3.985, -0.1503, -0.9985), (-3.985, 0.1503, -0.9985), (-4.351, -0.2164, -0.9552), (-4.351, 0.2164, -0.9552), (-3.919, -0.2164, -0.9552), (-3.919, 0.2164, -0.9552), (-4.283, -0.1477, -0.9552), (-4.283, 0.1477, -0.9552), (-3.987, -0.1477, -0.9552), (-3.987, 0.1477, -0.9552), (-4.283, -0.1477, -0.8799), (-4.283, 0.1477, -0.8799), (-3.987, -0.1477, -0.8799), (-3.987, 0.1477, -0.8799), (-4.249, -0.1142, -0.7322), (-4.249, 0.1142, -0.7322), (-4.021, -0.1142, -0.7322), (-4.021, 0.1142, -0.7322), (-4.21, -0.07469, -0.545), (-4.21, 0.07469, -0.545), (-4.06, -0.07469, -0.545), (-4.06, 0.07469, -0.545), (-4.158, -0.02257, -0.325), (-4.158, 0.02257, -0.325), (-4.112, -0.02257, -0.325), (-4.112, 0.02257, -0.325)], [], [(1, 3, 2, 0), (3, 7, 6, 2), (7, 5, 4, 6), (5, 1, 0, 4), (0, 2, 6, 4), (5, 7, 11, 10), (11, 9, 13, 15), (3, 1, 8, 9), (1, 5, 10, 8), (7, 3, 9, 11), (12, 14, 18, 16), (9, 8, 12, 13), (8, 10, 14, 12), (10, 11, 15, 14), (17, 16, 20, 21), (14, 15, 19, 18), (15, 13, 17, 19), (13, 12, 16, 17), (22, 23, 27, 26), (16, 18, 22, 20), (18, 19, 23, 22), (19, 17, 21, 23), (24, 26, 30, 28), (23, 21, 25, 27), (21, 20, 24, 25), (20, 22, 26, 24), (31, 29, 33, 35), (26, 27, 31, 30), (27, 25, 29, 31), (25, 24, 28, 29), (32, 34, 38, 36), (29, 28, 32, 33), (28, 30, 34, 32), (30, 31, 35, 34), (37, 36, 40, 41), (34, 35, 39, 38), (35, 33, 37, 39), (33, 32, 36, 37), (42, 43, 47, 46), (36, 38, 42, 40), (38, 39, 43, 42), (39, 37, 41, 43), (44, 46, 50, 48), (43, 41, 45, 47), (41, 40, 44, 45), (40, 42, 46, 44), (51, 49, 53, 55), (46, 47, 51, 50), (47, 45, 49, 51), (45, 44, 48, 49), (52, 54, 58, 56), (49, 48, 52, 53), (48, 50, 54, 52), (50, 51, 55, 54), (57, 56, 60, 61), (54, 55, 59, 58), (55, 53, 57, 59), (53, 52, 56, 57), (62, 63, 67, 66), (56, 58, 62, 60), (58, 59, 63, 62), (59, 57, 61, 63), (66, 67, 65, 64), (63, 61, 65, 67), (61, 60, 64, 65), (60, 62, 66, 64)])
me_cube_004.use_remesh_preserve_volume = False
me_cube_004.use_remesh_preserve_attributes = False
me_cube_004.use_mirror_vertex_groups = False
me_cube_004.update()
me_cube_003 = bpy.data.meshes.new('Cube.003')
me_cube_003.from_pydata([(-5.614, -0.1908, -2.387), (-5.614, -0.1908, -1.23), (-5.614, 0.1908, -2.387), (-5.614, 0.1908, -1.23), (-5.232, -0.1908, -2.387), (-5.232, -0.1908, -1.23), (-5.232, 0.1908, -2.387), (-5.232, 0.1908, -1.23), (-5.614, 0.0, -1.23), (-5.614, 0.0, -2.387), (-5.232, 0.0, -1.23), (-5.232, 0.0, -2.387), (-5.614, 0.0, -0.7101), (-5.614, 0.1908, -0.7101), (-5.232, 0.1908, -0.7101), (-5.232, 0.0, -0.7101), (-5.432, 0.1908, -1.23), (-5.432, 0.1908, -2.387), (-5.432, -0.1908, -1.23), (-5.432, -0.1908, -2.387), (-5.432, 0.0, -1.23), (-5.432, 0.0, -2.387), (-5.432, 0.1908, -0.7101), (-5.432, 0.0, -0.7101), (-5.614, 0.0, 0.1837), (-5.614, 0.1908, 0.1837), (-5.432, 0.0, 0.1837), (-5.432, 0.1908, 0.1837), (-5.614, -0.09538, -2.387), (-5.232, -0.09538, -1.23), (-5.614, -0.09538, -1.23), (-5.232, -0.09538, -2.387), (-5.432, -0.09538, -2.387), (-5.432, -0.09538, -1.23), (-5.523, 0.1908, -2.387), (-5.523, -0.1908, -1.23), (-5.523, 0.0, -1.23), (-5.523, 0.0, -0.7101), (-5.523, 0.1908, -1.23), (-5.523, -0.1908, -2.387), (-5.523, 0.0, -2.387), (-5.523, 0.1908, -0.7101), (-5.523, 0.0, 0.1837), (-5.523, 0.1908, 0.1837), (-5.523, -0.09538, -2.387), (-5.523, -0.09538, -1.23), (-5.232, -0.09538, -0.316), (-5.232, -0.1908, -0.316), (-5.432, -0.1908, -0.316), (-5.432, -0.09538, -0.316), (-5.523, -0.1908, -0.316), (-5.523, -0.09538, -0.316), (-5.232, 0.0, -0.5718), (-5.432, 0.0, -0.5718), (-5.232, -0.09538, -0.5718), (-5.432, -0.09538, -0.5718), (-5.523, 0.0, -0.5718), (-5.523, -0.09538, -0.5718)], [], [(8, 3, 2, 9), (16, 7, 6, 17), (29, 5, 4, 31), (35, 1, 0, 39), (21, 17, 6, 11), (20, 10, 15, 23), (45, 36, 8, 30), (32, 21, 11, 31), (7, 10, 11, 6), (30, 8, 9, 28), (37, 23, 26, 42), (3, 8, 12, 13), (10, 7, 14, 15), (38, 3, 13, 41), (7, 16, 22, 14), (15, 14, 22, 23), (44, 40, 21, 32), (29, 10, 52, 54), (36, 20, 23, 37), (40, 34, 17, 21), (5, 18, 19, 4), (38, 16, 17, 34), (42, 43, 25, 24), (23, 22, 27, 26), (13, 12, 24, 25), (41, 13, 25, 43), (5, 29, 46, 47), (39, 44, 32, 19), (1, 30, 28, 0), (19, 32, 31, 4), (35, 45, 30, 1), (10, 29, 31, 11), (29, 33, 49, 46), (0, 28, 44, 39), (22, 41, 43, 27), (26, 27, 43, 42), (3, 38, 34, 2), (9, 2, 34, 40), (8, 36, 37, 12), (28, 9, 40, 44), (16, 38, 41, 22), (12, 37, 42, 24), (33, 29, 54, 55), (18, 35, 39, 19), (47, 46, 49, 48), (48, 49, 51, 50), (45, 35, 50, 51), (33, 45, 51, 49), (35, 18, 48, 50), (18, 5, 47, 48), (54, 52, 53, 55), (55, 53, 56, 57), (10, 20, 53, 52), (36, 45, 57, 56), (20, 36, 56, 53), (45, 33, 55, 57)])
me_cube_003.use_remesh_preserve_volume = False
me_cube_003.use_remesh_preserve_attributes = False
me_cube_003.use_mirror_vertex_groups = False
me_cube_003.update()
me_cube_002 = bpy.data.meshes.new('Cube.002')
me_cube_002.from_pydata([(-7.366, -0.1802, -2.288), (-7.366, -0.1802, -1.552), (-7.366, 0.1802, -2.288), (-7.366, 0.1802, -1.552), (-7.005, -0.1802, -2.288), (-7.005, -0.1802, -1.552), (-7.005, 0.1802, -2.288), (-7.005, 0.1802, -1.552), (-7.366, -0.1802, -0.7433), (-7.366, 0.1802, -0.7433), (-7.005, -0.1802, -0.7433), (-7.005, 0.1802, -0.7433), (-7.366, -0.1802, 0.05759), (-7.366, 0.1802, 0.05759), (-7.005, -0.1802, 0.05759), (-7.005, 0.1802, 0.05759), (-7.35, 0.165, -0.7317), (-7.366, -0.1802, -0.6779), (-7.005, -0.1802, -0.6779), (-7.005, 0.1802, -0.6779), (-7.02, -0.165, -1.472), (-7.005, 0.1802, -1.486), (-7.35, 0.165, -1.472), (-7.366, -0.1802, -1.486), (-7.35, -0.165, -1.498), (-7.35, 0.165, -1.498), (-7.02, 0.165, -1.498), (-7.02, -0.165, -1.498), (-7.35, -0.165, -0.7575), (-7.35, 0.165, -0.7575), (-7.02, 0.165, -0.7575), (-7.02, -0.165, -0.7575), (-7.366, 0.1802, -0.6779), (-7.02, 0.165, -0.7317), (-7.02, -0.165, -0.7317), (-7.35, -0.165, -0.7317), (-7.366, 0.1802, -1.486), (-7.02, 0.165, -1.472), (-7.005, -0.1802, -1.486), (-7.35, -0.165, -1.472)], [], [(1, 3, 2, 0), (3, 7, 6, 2), (7, 5, 4, 6), (5, 1, 0, 4), (0, 2, 6, 4), (38, 21, 11, 10), (32, 17, 12, 13), (36, 23, 8, 9), (23, 38, 10, 8), (21, 36, 9, 11), (14, 15, 13, 12), (17, 18, 14, 12), (18, 19, 15, 14), (19, 32, 13, 15), (30, 29, 16, 33), (31, 30, 33, 34), (28, 31, 34, 35), (29, 28, 35, 16), (26, 25, 22, 37), (24, 27, 20, 39), (25, 24, 39, 22), (27, 26, 37, 20), (24, 25, 3, 1), (25, 26, 7, 3), (26, 27, 5, 7), (27, 24, 1, 5), (28, 29, 9, 8), (29, 30, 11, 9), (30, 31, 10, 11), (31, 28, 8, 10), (33, 16, 32, 19), (34, 33, 19, 18), (35, 34, 18, 17), (16, 35, 17, 32), (37, 22, 36, 21), (39, 20, 38, 23), (22, 39, 23, 36), (20, 37, 21, 38)])
me_cube_002.use_remesh_preserve_volume = False
me_cube_002.use_remesh_preserve_attributes = False
me_cube_002.use_mirror_vertex_groups = False
me_cube_002.update()
me_cube_001 = bpy.data.meshes.new('Cube.001')
me_cube_001.from_pydata([(-8.352, -0.2874, -2.349), (-8.219, -0.1359, -0.2416), (-8.352, 0.2874, -2.349), (-8.219, 0.1359, -0.2416), (-7.777, -0.2874, -2.349), (-7.947, -0.1359, -0.2416), (-7.777, 0.2874, -2.349), (-7.947, 0.1359, -0.2416), (-8.165, 0.1359, -0.2416), (-8.11, 0.1359, -0.2416), (-8.056, 0.1359, -0.2416), (-8.002, 0.1359, -0.2416), (-7.892, 0.2874, -2.349), (-8.007, 0.2874, -2.349), (-8.122, 0.2874, -2.349), (-8.237, 0.2874, -2.349), (-8.002, -0.1359, -0.2416), (-8.056, -0.1359, -0.2416), (-8.11, -0.1359, -0.2416), (-8.165, -0.1359, -0.2416), (-8.237, -0.2874, -2.349), (-8.122, -0.2874, -2.349), (-8.007, -0.2874, -2.349), (-7.892, -0.2874, -2.349), (-8.148, 0.06791, 0.4204), (-8.105, 0.06791, 0.4204), (-8.062, 0.06791, 0.4204), (-8.019, 0.06791, 0.4204), (-8.019, -0.06791, 0.4204), (-8.062, -0.06791, 0.4204), (-8.105, -0.06791, 0.4204), (-8.148, -0.06791, 0.4204)], [], [(1, 3, 2, 0), (11, 7, 6, 12), (7, 5, 4, 6), (19, 1, 0, 20), (23, 12, 6, 4), (19, 8, 3, 1), (5, 7, 11, 16), (17, 16, 28, 29), (17, 10, 9, 18), (8, 19, 31, 24), (0, 2, 15, 20), (20, 15, 14, 21), (21, 14, 13, 22), (22, 13, 12, 23), (5, 16, 23, 4), (16, 17, 22, 23), (17, 18, 21, 22), (18, 19, 20, 21), (3, 8, 15, 2), (8, 9, 14, 15), (9, 10, 13, 14), (10, 11, 12, 13), (28, 27, 26, 29), (30, 25, 24, 31), (18, 9, 25, 30), (11, 10, 26, 27), (10, 17, 29, 26), (16, 11, 27, 28), (19, 18, 30, 31), (9, 8, 24, 25)])
me_cube_001.use_remesh_preserve_volume = False
me_cube_001.use_remesh_preserve_attributes = False
me_cube_001.use_mirror_vertex_groups = False
me_cube_001.update()
me_cube = bpy.data.meshes.new('Cube')
me_cube.from_pydata([(-8.911, 0.3247, -2.367), (-8.911, -0.3247, -2.367), (-9.56, -0.3247, -2.367), (-9.56, 0.3247, -2.367), (-8.911, 0.3247, -2.053), (-8.911, -0.3247, -2.053), (-9.56, -0.3247, -2.053), (-9.56, 0.3247, -2.053), (-8.99, 0.2451, -2.053), (-8.99, -0.2451, -2.053), (-9.48, -0.2451, -2.053), (-9.48, 0.2451, -2.053), (-8.99, 0.2451, -1.791), (-8.99, -0.2451, -1.791), (-9.48, -0.2451, -1.791), (-9.48, 0.2451, -1.791), (-9.053, 0.1823, -1.791), (-9.053, -0.1823, -1.791), (-9.418, -0.1823, -1.791), (-9.418, 0.1823, -1.791), (-9.053, 0.1823, -0.8066), (-9.053, -0.1823, -0.8066), (-9.418, -0.1823, -0.8066), (-9.418, 0.1823, -0.8066), (-9.087, 0.1486, -0.8066), (-9.087, -0.1486, -0.8066), (-9.384, -0.1486, -0.8066), (-9.384, 0.1486, -0.8066), (-9.087, 0.1486, -0.5866), (-9.087, -0.1486, -0.5866), (-9.384, -0.1486, -0.5866), (-9.384, 0.1486, -0.5866), (-9.113, 0.1219, -0.5866), (-9.113, -0.1219, -0.5866), (-9.357, -0.1219, -0.5866), (-9.357, 0.1219, -0.5866), (-9.113, 0.1219, -0.4294), (-9.113, -0.1219, -0.4294), (-9.357, -0.1219, -0.4294), (-9.357, 0.1219, -0.4294), (-9.173, 0.06213, -0.4294), (-9.173, -0.06213, -0.4294), (-9.297, -0.06213, -0.4294), (-9.297, 0.06213, -0.4294), (-9.173, 0.06213, -0.3037), (-9.173, -0.06213, -0.3037), (-9.297, -0.06213, -0.3037), (-9.297, 0.06213, -0.3037), (-9.2, 0.03488, -0.3037), (-9.2, -0.03488, -0.3037), (-9.27, -0.03488, -0.3037), (-9.27, 0.03488, -0.3037), (-9.2, 0.03488, -0.06799), (-9.2, -0.03488, -0.06799), (-9.27, -0.03488, -0.06799), (-9.27, 0.03488, -0.06799)], [], [(0, 1, 2, 3), (7, 6, 10, 11), (0, 4, 5, 1), (1, 5, 6, 2), (2, 6, 7, 3), (4, 0, 3, 7), (11, 10, 14, 15), (6, 5, 9, 10), (4, 7, 11, 8), (5, 4, 8, 9), (12, 15, 19, 16), (10, 9, 13, 14), (8, 11, 15, 12), (9, 8, 12, 13), (19, 18, 22, 23), (13, 12, 16, 17), (15, 14, 18, 19), (14, 13, 17, 18), (21, 20, 24, 25), (18, 17, 21, 22), (16, 19, 23, 20), (17, 16, 20, 21), (26, 25, 29, 30), (23, 22, 26, 27), (22, 21, 25, 26), (20, 23, 27, 24), (31, 30, 34, 35), (24, 27, 31, 28), (25, 24, 28, 29), (27, 26, 30, 31), (32, 35, 39, 36), (30, 29, 33, 34), (28, 31, 35, 32), (29, 28, 32, 33), (39, 38, 42, 43), (33, 32, 36, 37), (35, 34, 38, 39), (34, 33, 37, 38), (41, 40, 44, 45), (38, 37, 41, 42), (36, 39, 43, 40), (37, 36, 40, 41), (46, 45, 49, 50), (43, 42, 46, 47), (42, 41, 45, 46), (40, 43, 47, 44), (51, 50, 54, 55), (44, 47, 51, 48), (45, 44, 48, 49), (47, 46, 50, 51), (52, 55, 54, 53), (50, 49, 53, 54), (48, 51, 55, 52), (49, 48, 52, 53)])
me_cube.materials.append(mat_material)
me_cube.use_remesh_preserve_volume = False
me_cube.use_remesh_preserve_attributes = False
me_cube.use_mirror_vertex_groups = False
me_cube.update()

# ---- objects
ob_cube_013 = bpy.data.objects.new('Cube.013', me_cube_014)
ob_cube_012 = bpy.data.objects.new('Cube.012', me_cube_013)
ob_cube_011 = bpy.data.objects.new('Cube.011', me_cube_012)
ob_cube_010 = bpy.data.objects.new('Cube.010', me_cube_011)
ob_cube_009 = bpy.data.objects.new('Cube.009', me_cube_010)
ob_cube_008 = bpy.data.objects.new('Cube.008', me_cube_009)
ob_cube_005 = bpy.data.objects.new('Cube.005', me_cube_008)
ob_cube_007 = bpy.data.objects.new('Cube.007', me_cube_007)
ob_cube_006 = bpy.data.objects.new('Cube.006', me_cube_006)
ob_cube_004 = bpy.data.objects.new('Cube.004', me_cube_004)
ob_cube_003 = bpy.data.objects.new('Cube.003', me_cube_003)
ob_cube_002 = bpy.data.objects.new('Cube.002', me_cube_002)
ob_cube_001 = bpy.data.objects.new('Cube.001', me_cube_001)
ob_cube = bpy.data.objects.new('Cube', me_cube)
ob_lamp = bpy.data.objects.new('Lamp', light_lamp)
ob_camera = bpy.data.objects.new('Camera', cam_camera)

# ---- transforms, parenting, visibility, modifiers, constraints
ob_cube_013.location = (0.0, 0.0, 0.0)
ob_cube_013.lineart.crease_threshold = 0.0
ob_cube_012.location = (0.0, 0.0, 0.0)
ob_cube_012.lineart.crease_threshold = 0.0
ob_cube_011.location = (0.0, 0.0, 0.0)
ob_cube_011.lineart.crease_threshold = 0.0
ob_cube_010.location = (0.0, 0.0, 0.0)
ob_cube_010.lineart.crease_threshold = 0.0
ob_cube_009.location = (0.0, 0.0, 0.0)
ob_cube_009.lineart.crease_threshold = 0.0
ob_cube_008.location = (0.0, 0.0, 0.0)
ob_cube_008.lineart.crease_threshold = 0.0
ob_cube_005.location = (0.0, 0.0, 0.0)
ob_cube_005.lineart.crease_threshold = 0.0
ob_cube_007.location = (0.0, 0.0, 0.0)
ob_cube_007.lineart.crease_threshold = 0.0
ob_cube_006.location = (-1.773, 0.0, 0.0)
ob_cube_006.lineart.crease_threshold = 0.0
ob_cube_004.location = (0.0, 0.0, 0.0)
ob_cube_004.lineart.crease_threshold = 0.0
ob_cube_003.location = (0.0, 0.0, 0.0)
ob_cube_003.lineart.crease_threshold = 0.0
ob_cube_002.location = (0.0, 0.0, 0.0)
ob_cube_002.lineart.crease_threshold = 0.0
ob_cube_001.location = (0.0, 0.0, 0.0)
ob_cube_001.lineart.crease_threshold = 0.0
ob_cube.location = (0.0, 0.0, 0.0)
ob_cube.lock_rotations_4d = False
ob_cube.empty_display_type = 'ARROWS'
ob_cube.lineart.crease_threshold = 0.0
ob_lamp.location = (4.076, 1.005, 5.904)
ob_lamp.rotation_euler = (0.6503, 0.05522, 1.866)
ob_lamp.lock_rotations_4d = False
ob_lamp.empty_display_type = 'ARROWS'
ob_lamp.color = (0.0, 0.0, 0.0, 0.0)
ob_lamp.lineart.crease_threshold = 0.0
ob_camera.location = (7.481, -6.508, 5.344)
ob_camera.rotation_euler = (1.109, 0.01082, 0.8149)
ob_camera.lock_rotations_4d = False
ob_camera.empty_display_type = 'ARROWS'
ob_camera.color = (0.0, 0.0, 0.0, 0.0)
ob_camera.display_type = 'WIRE'
ob_camera.lineart.crease_threshold = 0.0

# ---- collection membership
col_collection_1.objects.link(ob_cube_013)
col_collection_1.objects.link(ob_cube_012)
col_collection_1.objects.link(ob_cube_011)
col_collection_1.objects.link(ob_cube_010)
col_collection_1.objects.link(ob_cube_009)
col_collection_1.objects.link(ob_cube_008)
col_collection_1.objects.link(ob_cube_005)
col_collection_1.objects.link(ob_cube_007)
col_collection_1.objects.link(ob_cube_006)
col_collection_1.objects.link(ob_cube_004)
col_collection_1.objects.link(ob_cube_003)
col_collection_1.objects.link(ob_cube_002)
col_collection_1.objects.link(ob_cube_001)
col_collection_1.objects.link(ob_cube)
col_collection_1.objects.link(ob_lamp)
col_collection_1.objects.link(ob_camera)

# ---- scene / render settings (as saved in the file)
scene.camera = ob_camera
scene.frame_start = 1; scene.frame_end = 250; scene.frame_set(1)
scene.render.engine = 'BLENDER_EEVEE_NEXT'
scene.render.resolution_percentage = 50
scene.render.dither_intensity = 0.0
scene.cycles.use_denoising = False
scene.cycles.samples = 10
scene.cycles.sampling_pattern = 'TABULATED_SOBOL'
scene.cycles.light_sampling_threshold = 0.0
scene.cycles.use_adaptive_sampling = False
scene.cycles.use_light_tree = False
scene.cycles.blur_glossy = 0.0
scene.cycles.pixel_filter_type = 'GAUSSIAN'
scene.cycles.sample_clamp_indirect = 0.0
scene.view_settings.view_transform = 'Standard'
bpy.context.view_layer.update()
